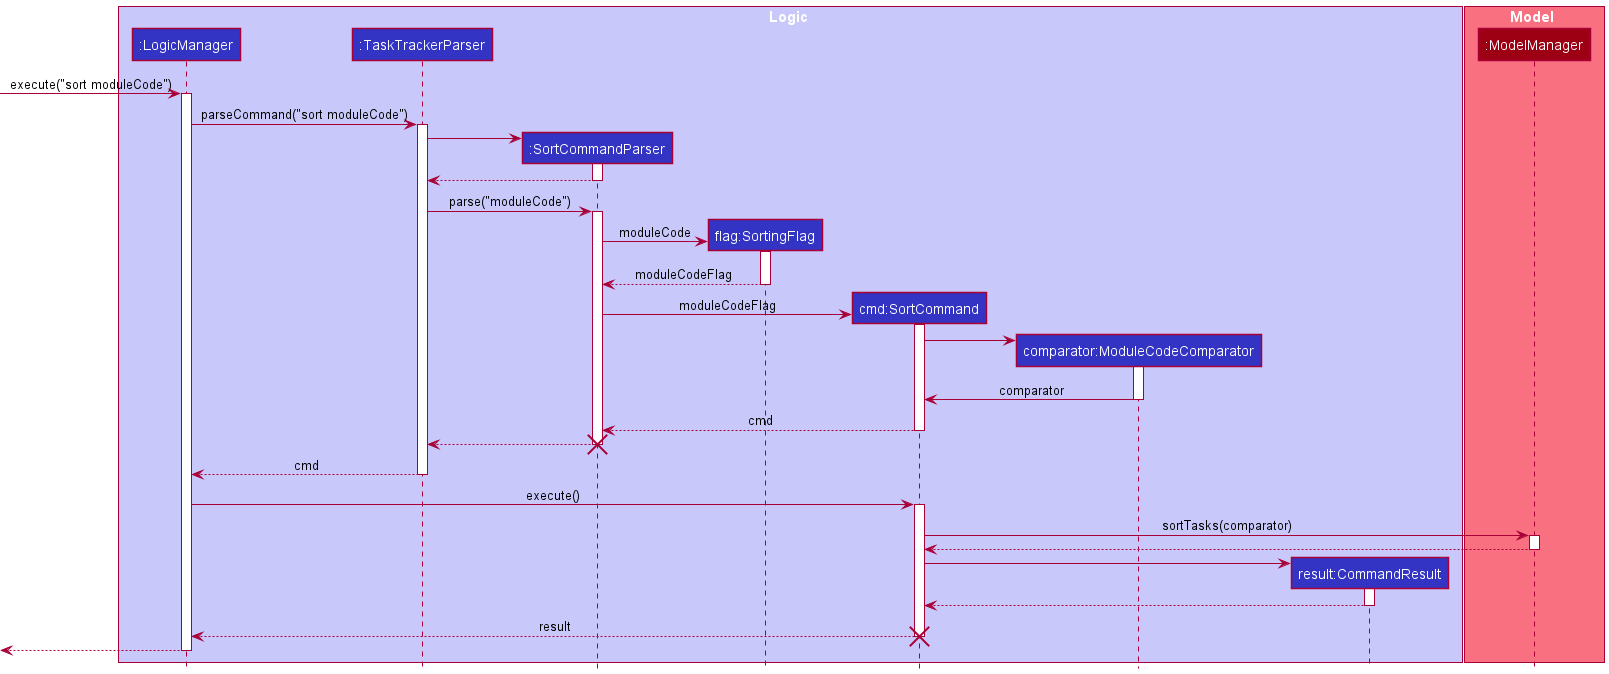

The diagram above was rendered by PlantUML. Its source (embedded in the PNG):
@startuml
!include style.puml

box Logic LOGIC_COLOR_T1
participant ":LogicManager" as LogicManager LOGIC_COLOR
participant ":TaskTrackerParser" as TaskTrackerParser LOGIC_COLOR
participant ":SortCommandParser" as SortCommandParser LOGIC_COLOR
participant "flag:SortingFlag" as SortingFlag LOGIC_COLOR
participant "cmd:SortCommand" as SortCommand LOGIC_COLOR
participant "comparator:ModuleCodeComparator" as ModuleCodeComparator LOGIC_COLOR
participant "result:CommandResult" as CommandResult LOGIC_COLOR
end box

box Model MODEL_COLOR_T1
participant ":ModelManager" as ModelManager MODEL_COLOR
end box
[-> LogicManager : execute("sort moduleCode")
activate LogicManager

LogicManager -> TaskTrackerParser : parseCommand("sort moduleCode")
activate TaskTrackerParser

create SortCommandParser
TaskTrackerParser -> SortCommandParser
activate SortCommandParser

SortCommandParser --> TaskTrackerParser
deactivate SortCommandParser

TaskTrackerParser -> SortCommandParser : parse("moduleCode")
activate SortCommandParser
create SortingFlag
SortCommandParser -> SortingFlag : moduleCode
activate SortingFlag
SortingFlag --> SortCommandParser : moduleCodeFlag
deactivate SortingFlag

create SortCommand
SortCommandParser -> SortCommand : moduleCodeFlag
activate SortCommand
create ModuleCodeComparator
SortCommand -> ModuleCodeComparator
activate ModuleCodeComparator
ModuleCodeComparator -> SortCommand : comparator
deactivate ModuleCodeComparator
SortCommand --> SortCommandParser : cmd
deactivate SortCommand
SortCommandParser --> TaskTrackerParser
destroy SortCommandParser

TaskTrackerParser --> LogicManager : cmd
deactivate TaskTrackerParser

LogicManager -> SortCommand : execute()
activate SortCommand

SortCommand -> ModelManager : sortTasks(comparator)
activate ModelManager
ModelManager --> SortCommand
deactivate ModelManager

create CommandResult
SortCommand -> CommandResult
activate CommandResult

CommandResult --> SortCommand
deactivate CommandResult

SortCommand --> LogicManager : result
destroy SortCommand

[<--LogicManager
deactivate LogicManager
@enduml